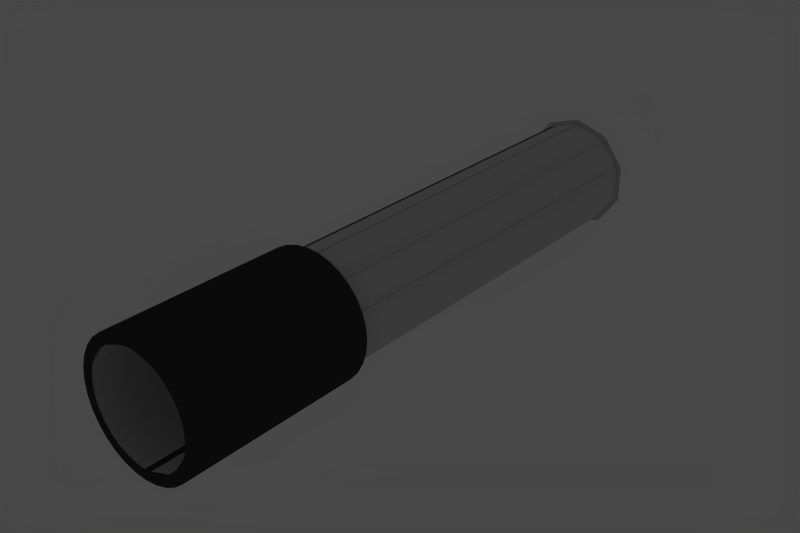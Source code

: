 # Source: Collimator.blend  (saved by Blender 2.78.0; exported with 4.5.12 LTS)
import bpy
from mathutils import Matrix  # noqa: F401  (used for matrix-valued properties, if any)

bpy.ops.wm.read_factory_settings(use_empty=True)
scene = bpy.context.scene
scene.name = 'Scene'

# ---- collections
col_collection_2 = bpy.data.collections.new('Collection 2'); scene.collection.children.link(col_collection_2)

# ---- materials (node trees are filled in below, after node groups)
mat_spotlightlens = bpy.data.materials.new('SpotlightLens')
mat_spotlightlens.alpha_threshold = 0.0
mat_spotlightlens.diffuse_color = (1.0, 1.0, 1.0, 1.0)
mat_spotlightlens.roughness = 0.5
mat_mainbody = bpy.data.materials.new('MainBody')
mat_mainbody.alpha_threshold = 0.0
mat_mainbody.diffuse_color = (0.14, 0.14, 0.14, 1.0)
mat_mainbody.roughness = 0.5
mat_mainbody.specular_intensity = 0.7485
mat_mainbody.line_color = (0.0, 0.0, 0.0, 1.0)

# ---- material node trees

# ---- world
world_world = bpy.data.worlds.new('World'); scene.world = world_world
world_world.color = (0.28, 0.28, 0.28)
world_world.use_sun_shadow = False
world_world.sun_shadow_jitter_overblur = 0.0
world_world.cycles.sampling_method = 'NONE'
world_world.cycles.sample_map_resolution = 256

# ---- meshes
me_cylinder = bpy.data.meshes.new('Cylinder')
me_cylinder.from_pydata([(-0.15, 0.05214, 0.0), (0.0, 0.05214, 0.0), (-0.15, 0.05114, -0.01017), (0.0, 0.05114, -0.01017), (-0.15, 0.04817, -0.01995), (0.0, 0.04817, -0.01995), (-0.15, 0.04335, -0.02897), (0.0, 0.04335, -0.02897), (-0.15, 0.03687, -0.03687), (0.0, 0.03687, -0.03687), (-0.15, 0.02897, -0.04335), (0.0, 0.02897, -0.04335), (-0.15, 0.01995, -0.04817), (0.0, 0.01995, -0.04817), (-0.15, 0.01017, -0.05114), (0.0, 0.01017, -0.05114), (-0.15, 1.892e-09, -0.05214), (0.0, 1.892e-09, -0.05214), (-0.15, -0.01017, -0.05114), (0.0, -0.01017, -0.05114), (-0.15, -0.01995, -0.04817), (0.0, -0.01995, -0.04817), (-0.15, -0.02897, -0.04335), (0.0, -0.02897, -0.04335), (-0.15, -0.03687, -0.03687), (0.0, -0.03687, -0.03687), (-0.15, -0.04335, -0.02897), (0.0, -0.04335, -0.02897), (-0.15, -0.04817, -0.01995), (0.0, -0.04817, -0.01995), (-0.15, -0.05114, -0.01017), (0.0, -0.05114, -0.01017), (-0.15, -0.05214, 0.0), (0.0, -0.05214, 5.96e-08), (-0.15, -0.05114, 0.01017), (0.0, -0.05114, 0.01017), (-0.15, -0.04817, 0.01995), (0.0, -0.04817, 0.01995), (-0.15, -0.04335, 0.02897), (0.0, -0.04335, 0.02897), (-0.15, -0.03687, 0.03687), (0.0, -0.03687, 0.03687), (-0.15, -0.02897, 0.04335), (0.0, -0.02897, 0.04335), (-0.15, -0.01995, 0.04817), (0.0, -0.01995, 0.04817), (-0.15, -0.01017, 0.05114), (0.0, -0.01017, 0.05114), (-0.15, 4.83e-08, 0.05214), (0.0, 4.83e-08, 0.05214), (-0.15, 0.01017, 0.05114), (0.0, 0.01017, 0.05114), (-0.15, 0.01995, 0.04817), (0.0, 0.01995, 0.04817), (-0.15, 0.02897, 0.04335), (0.0, 0.02897, 0.04335), (-0.15, 0.03687, 0.03687), (0.0, 0.03687, 0.03687), (-0.15, 0.04335, 0.02897), (0.0, 0.04335, 0.02897), (-0.15, 0.04817, 0.01995), (0.0, 0.04817, 0.01995), (-0.15, 0.05114, 0.01017), (0.0, 0.05114, 0.01017), (-0.15, 0.04373, 0.0), (-0.15, 0.04289, -0.008532), (-0.15, 0.0404, -0.01674), (-0.15, 0.03636, -0.0243), (-0.15, 0.03092, -0.03092), (-0.15, 0.0243, -0.03636), (-0.15, 0.01674, -0.0404), (-0.15, 0.008532, -0.04289), (-0.15, 1.257e-09, -0.04373), (-0.15, -0.008532, -0.04289), (-0.15, -0.01674, -0.0404), (-0.15, -0.0243, -0.03636), (-0.15, -0.03092, -0.03092), (-0.15, -0.03636, -0.0243), (-0.15, -0.0404, -0.01674), (-0.15, -0.04289, -0.008532), (-0.15, -0.04373, 0.0), (-0.15, -0.04289, 0.008532), (-0.15, -0.0404, 0.01674), (-0.15, -0.03636, 0.0243), (-0.15, -0.03092, 0.03092), (-0.15, -0.0243, 0.03636), (-0.15, -0.01674, 0.0404), (-0.15, -0.008532, 0.04289), (-0.15, 4.018e-08, 0.04373), (-0.15, 0.008532, 0.04289), (-0.15, 0.01674, 0.0404), (-0.15, 0.0243, 0.03636), (-0.15, 0.03092, 0.03092), (-0.15, 0.03636, 0.0243), (-0.15, 0.0404, 0.01674), (-0.15, 0.04289, 0.008532), (-0.005426, 0.04373, 9.5e-10), (-0.005426, 0.04289, -0.008532), (-0.005426, 0.0404, -0.01674), (-0.005426, 0.03636, -0.0243), (-0.005426, 0.03092, -0.03092), (-0.005426, 0.0243, -0.03636), (-0.005426, 0.01674, -0.0404), (-0.005426, 0.008532, -0.04289), (-0.005426, 1.257e-09, -0.04373), (-0.005426, -0.008532, -0.04289), (-0.005426, -0.01674, -0.0404), (-0.005426, -0.0243, -0.03636), (-0.005426, -0.03092, -0.03092), (-0.005426, -0.03636, -0.0243), (-0.005426, -0.0404, -0.01674), (-0.005426, -0.04289, -0.008532), (-0.005426, -0.04373, 9.5e-10), (-0.005426, -0.04289, 0.008532), (-0.005426, -0.0404, 0.01674), (-0.005426, -0.03636, 0.0243), (-0.005426, -0.03092, 0.03092), (-0.005426, -0.0243, 0.03636), (-0.005426, -0.01674, 0.0404), (-0.005426, -0.008532, 0.04289), (-0.005426, 4.018e-08, 0.04373), (-0.005426, 0.008532, 0.04289), (-0.005426, 0.01674, 0.0404), (-0.005426, 0.0243, 0.03636), (-0.005426, 0.03092, 0.03092), (-0.005426, 0.03636, 0.0243), (-0.005426, 0.0404, 0.01674), (-0.005426, 0.04289, 0.008532)], [], [(0, 1, 3, 2), (2, 3, 5, 4), (4, 5, 7, 6), (6, 7, 9, 8), (8, 9, 11, 10), (10, 11, 13, 12), (12, 13, 15, 14), (14, 15, 17, 16), (16, 17, 19, 18), (18, 19, 21, 20), (20, 21, 23, 22), (22, 23, 25, 24), (24, 25, 27, 26), (26, 27, 29, 28), (28, 29, 31, 30), (30, 31, 33, 32), (32, 33, 35, 34), (34, 35, 37, 36), (36, 37, 39, 38), (38, 39, 41, 40), (40, 41, 43, 42), (42, 43, 45, 44), (44, 45, 47, 46), (46, 47, 49, 48), (48, 49, 51, 50), (50, 51, 53, 52), (52, 53, 55, 54), (54, 55, 57, 56), (56, 57, 59, 58), (58, 59, 61, 60), (60, 61, 63, 62), (62, 63, 1, 0), (56, 58, 93, 92), (80, 81, 113, 112), (12, 14, 71, 70), (30, 32, 80, 79), (48, 50, 89, 88), (4, 6, 67, 66), (22, 24, 76, 75), (40, 42, 85, 84), (58, 60, 94, 93), (14, 16, 72, 71), (32, 34, 81, 80), (50, 52, 90, 89), (6, 8, 68, 67), (24, 26, 77, 76), (42, 44, 86, 85), (60, 62, 95, 94), (16, 18, 73, 72), (34, 36, 82, 81), (52, 54, 91, 90), (8, 10, 69, 68), (26, 28, 78, 77), (44, 46, 87, 86), (0, 2, 65, 64), (62, 0, 64, 95), (18, 20, 74, 73), (36, 38, 83, 82), (54, 56, 92, 91), (10, 12, 70, 69), (28, 30, 79, 78), (46, 48, 88, 87), (2, 4, 66, 65), (20, 22, 75, 74), (38, 40, 84, 83), (67, 68, 100, 99), (94, 95, 127, 126), (81, 82, 114, 113), (68, 69, 101, 100), (95, 64, 96, 127), (82, 83, 115, 114), (69, 70, 102, 101), (83, 84, 116, 115), (70, 71, 103, 102), (84, 85, 117, 116), (71, 72, 104, 103), (85, 86, 118, 117), (72, 73, 105, 104), (86, 87, 119, 118), (73, 74, 106, 105), (87, 88, 120, 119), (74, 75, 107, 106), (88, 89, 121, 120), (75, 76, 108, 107), (89, 90, 122, 121), (76, 77, 109, 108), (90, 91, 123, 122), (77, 78, 110, 109), (64, 65, 97, 96), (91, 92, 124, 123), (78, 79, 111, 110), (65, 66, 98, 97), (92, 93, 125, 124), (79, 80, 112, 111), (66, 67, 99, 98), (93, 94, 126, 125), (96, 97, 98, 99, 100, 101, 102, 103, 104, 105, 106, 107, 108, 109, 110, 111, 112, 113, 114, 115, 116, 117, 118, 119, 120, 121, 122, 123, 124, 125, 126, 127), (3, 1, 63, 61, 59, 57, 55, 53, 51, 49, 47, 45, 43, 41, 39, 37, 35, 33, 31, 29, 27, 25, 23, 21, 19, 17, 15, 13, 11, 9, 7, 5)])
me_cylinder.polygons.foreach_set('use_smooth', [True] * 98)
me_cylinder.polygons.foreach_set('material_index', [1, 1, 1, 1, 1, 1, 1, 1, 1, 1, 1, 1, 1, 1, 1, 1, 1, 1, 1, 1, 1, 1, 1, 1, 1, 1, 1, 1, 1, 1, 1, 1, 1, 1, 1, 1, 1, 1, 1, 1, 1, 1, 1, 1, 1, 1, 1, 1, 1, 1, 1, 1, 1, 1, 1, 1, 1, 1, 1, 1, 1, 1, 1, 1, 1, 1, 1, 1, 1, 1, 1, 1, 1, 1, 1, 1, 1, 1, 1, 1, 1, 1, 1, 1, 1, 1, 1, 1, 1, 1, 1, 1, 1, 1, 1, 1, 1, 1])
_uv = me_cylinder.uv_layers.new(name='UVMap')
_uv.uv.foreach_set('vector', [0.3733, 0.4706, 0.3733, 1.8e-08, 0.403, 1.287e-08, 0.403, 0.4706, 0.403, 0.4706, 0.403, 1.287e-08, 0.431, 8.041e-09, 0.431, 0.4706, 0.431, 0.4706, 0.431, 8.041e-09, 0.4562, 3.696e-09, 0.4562, 0.4706, 0.4562, 0.4706, 0.4562, 3.696e-09, 0.4776, 0.0, 0.4776, 0.4706, 0.7422, 0.4706, 0.7422, 0.9412, 0.717, 0.9412, 0.717, 0.4706, 0.717, 0.4706, 0.717, 0.9412, 0.689, 0.9412, 0.689, 0.4706, 0.689, 0.4706, 0.689, 0.9412, 0.6593, 0.9412, 0.6593, 0.4706, 0.6593, 0.4706, 0.6593, 0.9412, 0.629, 0.9412, 0.629, 0.4706, 0.629, 0.4706, 0.629, 0.9412, 0.5993, 0.9412, 0.5993, 0.4706, 0.5993, 0.4706, 0.5993, 0.9412, 0.5714, 0.9412, 0.5714, 0.4706, 0.5714, 0.4706, 0.5714, 0.9412, 0.5462, 0.9412, 0.5462, 0.4706, 0.04282, 0.9412, 0.04282, 0.4706, 0.06799, 0.4706, 0.06799, 0.9412, 0.06799, 0.9412, 0.06799, 0.4706, 0.09597, 0.4706, 0.09597, 0.9412, 0.09597, 0.9412, 0.09597, 0.4706, 0.1257, 0.4706, 0.1257, 0.9412, 0.1257, 0.9412, 0.1257, 0.4706, 0.1559, 0.4706, 0.1559, 0.9412, 0.1559, 0.9412, 0.1559, 0.4706, 0.1856, 0.4706, 0.1856, 0.9412, 0.1856, 0.9412, 0.1856, 0.4706, 0.2136, 0.4706, 0.2136, 0.9412, 0.2136, 0.9412, 0.2136, 0.4706, 0.2388, 0.4706, 0.2388, 0.9412, 0.2388, 4.677e-08, 0.2388, 0.4706, 0.2174, 0.4706, 0.2174, 0.0, 0.2174, 0.0, 0.2174, 0.4706, 0.1922, 0.4706, 0.1922, 0.0, 0.1922, 0.0, 0.1922, 0.4706, 0.1642, 0.4706, 0.1642, 0.0, 0.1642, 0.0, 0.1642, 0.4706, 0.1345, 0.4706, 0.1345, 0.0, 0.1345, 0.0, 0.1345, 0.4706, 0.1043, 0.4706, 0.1043, 0.0, 0.1043, 0.0, 0.1043, 0.4706, 0.07456, 0.4706, 0.07456, 0.0, 0.07456, 0.0, 0.07456, 0.4706, 0.04658, 0.4706, 0.04658, 0.0, 0.04658, 0.0, 0.04658, 0.4706, 0.02141, 0.4706, 0.02141, 0.0, 0.02141, 0.0, 0.02141, 0.4706, 0.0, 0.4706, 2.207e-08, 0.0, 0.2388, 0.4706, 0.2388, 4.122e-08, 0.2602, 3.752e-08, 0.2602, 0.4706, 0.2602, 0.4706, 0.2602, 3.752e-08, 0.2854, 3.318e-08, 0.2854, 0.4706, 0.2854, 0.4706, 0.2854, 3.318e-08, 0.3133, 2.835e-08, 0.3133, 0.4706, 0.3133, 0.4706, 0.3133, 2.835e-08, 0.343, 2.322e-08, 0.343, 0.4706, 0.343, 0.4706, 0.343, 2.322e-08, 0.3733, 1.8e-08, 0.3733, 0.4706, 0.2388, 0.6495, 0.2388, 0.6174, 0.2636, 0.62, 0.2636, 0.6469, 0.9344, 0.8633, 0.9344, 0.8897, 0.7422, 0.8897, 0.7422, 0.8633, 0.4373, 0.4769, 0.4653, 0.4891, 0.4536, 0.5124, 0.4301, 0.5021, 0.5287, 0.7106, 0.5119, 0.7373, 0.4926, 0.7205, 0.5067, 0.6982, 0.2945, 0.7599, 0.2731, 0.7373, 0.2924, 0.7205, 0.3103, 0.7396, 0.3197, 0.4891, 0.3477, 0.4769, 0.3549, 0.5021, 0.3314, 0.5124, 0.5403, 0.586, 0.5462, 0.6174, 0.5214, 0.62, 0.5165, 0.5936, 0.4076, 0.7963, 0.3774, 0.7963, 0.3798, 0.77, 0.4052, 0.77, 0.2388, 0.6174, 0.2447, 0.586, 0.2685, 0.5936, 0.2636, 0.62, 0.4653, 0.4891, 0.4905, 0.507, 0.4747, 0.5274, 0.4536, 0.5124, 0.5119, 0.7373, 0.4905, 0.7599, 0.4747, 0.7396, 0.4926, 0.7205, 0.2731, 0.7373, 0.2563, 0.7106, 0.2782, 0.6982, 0.2924, 0.7205, 0.3477, 0.4769, 0.3774, 0.4706, 0.3798, 0.4969, 0.3549, 0.5021, 0.5462, 0.6174, 0.5462, 0.6495, 0.5214, 0.6469, 0.5214, 0.62, 0.3774, 0.7963, 0.3477, 0.79, 0.3549, 0.7648, 0.3798, 0.77, 0.2447, 0.586, 0.2563, 0.5563, 0.2782, 0.5688, 0.2685, 0.5936, 0.4905, 0.507, 0.5119, 0.5296, 0.4926, 0.5464, 0.4747, 0.5274, 0.4905, 0.7599, 0.4653, 0.7778, 0.4536, 0.7545, 0.4747, 0.7396, 0.2563, 0.7106, 0.2447, 0.681, 0.2685, 0.6733, 0.2782, 0.6982, 0.3774, 0.4706, 0.4076, 0.4706, 0.4052, 0.4969, 0.3798, 0.4969, 0.5462, 0.6495, 0.5403, 0.681, 0.5165, 0.6733, 0.5214, 0.6469, 0.3477, 0.79, 0.3197, 0.7778, 0.3314, 0.7545, 0.3549, 0.7648, 0.2731, 0.5296, 0.2945, 0.507, 0.3103, 0.5274, 0.2924, 0.5464, 0.2563, 0.5563, 0.2731, 0.5296, 0.2924, 0.5464, 0.2782, 0.5688, 0.5119, 0.5296, 0.5287, 0.5563, 0.5067, 0.5688, 0.4926, 0.5464, 0.4653, 0.7778, 0.4373, 0.79, 0.4301, 0.7648, 0.4536, 0.7545, 0.2447, 0.681, 0.2388, 0.6495, 0.2636, 0.6469, 0.2685, 0.6733, 0.4076, 0.4706, 0.4373, 0.4769, 0.4301, 0.5021, 0.4052, 0.4969, 0.5403, 0.681, 0.5287, 0.7106, 0.5067, 0.6982, 0.5165, 0.6733, 0.3197, 0.7778, 0.2945, 0.7599, 0.3103, 0.7396, 0.3314, 0.7545, 0.2945, 0.507, 0.3197, 0.4891, 0.3314, 0.5124, 0.3103, 0.5274, 0.5287, 0.5563, 0.5403, 0.586, 0.5165, 0.5936, 0.5067, 0.5688, 0.4373, 0.79, 0.4076, 0.7963, 0.4052, 0.77, 0.4301, 0.7648, 0.9673, 0.2037, 0.9462, 0.2037, 0.9462, 0.0, 0.9673, 0.0, 0.3516, 1.0, 0.3262, 1.0, 0.3262, 0.7963, 0.3516, 0.7963, 0.9344, 0.8897, 0.9344, 0.9146, 0.7422, 0.9146, 0.7422, 0.8897, 0.9462, 0.2037, 0.9227, 0.2037, 0.9227, 0.0, 0.9462, 0.0, 0.3262, 1.0, 0.3013, 1.0, 0.3013, 0.7963, 0.3262, 0.7963, 0.9344, 0.9146, 0.9344, 0.937, 0.7422, 0.937, 0.7422, 0.9146, 0.9227, 0.2037, 0.8978, 0.2037, 0.8978, 0.0, 0.9227, 0.0, 0.9344, 0.937, 0.9344, 0.956, 0.7422, 0.956, 0.7422, 0.937, 0.8978, 0.2037, 0.8724, 0.2037, 0.8724, 0.0, 0.8978, 0.0, 0.9493, 0.4074, 0.9282, 0.4074, 0.9282, 0.2037, 0.9493, 0.2037, 0.8724, 0.2037, 0.8475, 0.2037, 0.8475, 0.0, 0.8724, 0.0, 0.9282, 0.4074, 0.9048, 0.4074, 0.9048, 0.2037, 0.9282, 0.2037, 0.8475, 0.2037, 0.8241, 0.2037, 0.8241, 0.0, 0.8475, 0.0, 0.9048, 0.4074, 0.8799, 0.4074, 0.8799, 0.2037, 0.9048, 0.2037, 0.8241, 0.2037, 0.8029, 0.2037, 0.8029, 0.0, 0.8241, 0.0, 0.8799, 0.4074, 0.8545, 0.4074, 0.8545, 0.2037, 0.8799, 0.2037, 0.8029, 0.2037, 0.785, 0.2037, 0.785, 0.0, 0.8029, 0.0, 0.8545, 0.4074, 0.8296, 0.4074, 0.8296, 0.2037, 0.8545, 0.2037, 0.9344, 0.7438, 0.9344, 0.7628, 0.7422, 0.7628, 0.7422, 0.7438, 0.8296, 0.4074, 0.8061, 0.4074, 0.8061, 0.2037, 0.8296, 0.2037, 0.9344, 0.7628, 0.9344, 0.7852, 0.7422, 0.7852, 0.7422, 0.7628, 0.8061, 0.4074, 0.785, 0.4074, 0.785, 0.2037, 0.8061, 0.2037, 0.9344, 0.7852, 0.9344, 0.81, 0.7422, 0.81, 0.7422, 0.7852, 0.3013, 1.0, 0.2779, 1.0, 0.2779, 0.7963, 0.3013, 0.7963, 0.4211, 1.0, 0.4, 1.0, 0.4, 0.7963, 0.4211, 0.7963, 0.9344, 0.81, 0.9344, 0.8364, 0.7422, 0.8364, 0.7422, 0.81, 0.2779, 1.0, 0.2567, 1.0, 0.2567, 0.7963, 0.2779, 0.7963, 0.4, 1.0, 0.3765, 1.0, 0.3765, 0.7963, 0.4, 0.7963, 0.9344, 0.8364, 0.9344, 0.8633, 0.7422, 0.8633, 0.7422, 0.8364, 0.2567, 1.0, 0.2388, 1.0, 0.2388, 0.7963, 0.2567, 0.7963, 0.3765, 1.0, 0.3516, 1.0, 0.3516, 0.7963, 0.3765, 0.7963, 0.3013, 0.7963, 0.2779, 0.7963, 0.2567, 0.7963, 0.9673, 0.0, 0.9462, 0.0, 0.9227, 0.0, 0.8978, 0.0, 0.8724, 0.0, 0.8475, 0.0, 0.8241, 0.0, 0.8029, 0.0, 0.7422, 0.7438, 0.7422, 0.7628, 0.7422, 0.7852, 0.7422, 0.81, 0.7422, 0.8364, 0.7422, 0.8633, 0.7422, 0.8897, 0.7422, 0.9146, 0.7422, 0.937, 0.9493, 0.2037, 0.9282, 0.2037, 0.9048, 0.2037, 0.8799, 0.2037, 0.8545, 0.2037, 0.8296, 0.2037, 0.8061, 0.2037, 0.4211, 0.7963, 0.4, 0.7963, 0.3765, 0.7963, 0.3516, 0.7963, 0.3262, 0.7963, 0.403, 1.287e-08, 0.3733, 1.8e-08, 0.343, 2.322e-08, 0.3133, 2.835e-08, 0.2854, 3.318e-08, 0.2602, 3.752e-08, 0.0, 0.4706, 0.02141, 0.4706, 0.04658, 0.4706, 0.07456, 0.4706, 0.1043, 0.4706, 0.1345, 0.4706, 0.1642, 0.4706, 0.1922, 0.4706, 0.2174, 0.4706, 0.2388, 0.4706, 0.2136, 0.4706, 0.1856, 0.4706, 0.1559, 0.4706, 0.1257, 0.4706, 0.09597, 0.4706, 0.06799, 0.4706, 0.5462, 0.9412, 0.5714, 0.9412, 0.5993, 0.9412, 0.629, 0.9412, 0.6593, 0.9412, 0.689, 0.9412, 0.717, 0.9412, 0.4776, 0.0, 0.4562, 3.696e-09, 0.431, 8.041e-09])
me_cylinder.materials.append(mat_spotlightlens)
me_cylinder.materials.append(mat_mainbody)
me_cylinder.use_remesh_preserve_volume = False
me_cylinder.use_remesh_preserve_attributes = False
me_cylinder.use_mirror_vertex_groups = False
me_cylinder.update()
me_circle_022 = bpy.data.meshes.new('Circle.022')
me_circle_022.from_pydata([(-2.49e-09, 0.2467, 0.0152), (2.49e-09, 0.2467, -0.0152), (-6.274e-10, -0.2467, 0.0152), (2.49e-09, -0.2467, -0.0152)], [], [(0, 2, 3, 1)])
me_circle_022.use_remesh_preserve_volume = False
me_circle_022.use_remesh_preserve_attributes = False
me_circle_022.use_mirror_vertex_groups = False
me_circle_022.update()
me_circle_021 = bpy.data.meshes.new('Circle.021')
me_circle_021.from_pydata([(0.0, 0.2467, -0.0152), (0.0, 0.2467, 0.0152), (0.0, -0.2467, -0.0152), (0.0, -0.2467, 0.0152)], [], [(0, 1, 3, 2)])
me_circle_021.use_remesh_preserve_volume = False
me_circle_021.use_remesh_preserve_attributes = False
me_circle_021.use_mirror_vertex_groups = False
me_circle_021.update()
me_circle_020 = bpy.data.meshes.new('Circle.020')
me_circle_020.from_pydata([(0.000657, 0.2467, -0.01472), (-0.000657, 0.2467, 0.01472), (0.000657, -0.2467, -0.01472), (-0.000657, -0.2467, 0.01472)], [], [(0, 1, 3, 2)])
me_circle_020.use_remesh_preserve_volume = False
me_circle_020.use_remesh_preserve_attributes = False
me_circle_020.use_mirror_vertex_groups = False
me_circle_020.update()
me_circle_019 = bpy.data.meshes.new('Circle.019')
me_circle_019.from_pydata([(0.000406, 0.2467, -0.01395), (-0.000406, 0.2467, 0.01395), (0.000406, -0.2467, -0.01395), (-0.000406, -0.2467, 0.01395)], [], [(0, 1, 3, 2)])
me_circle_019.use_remesh_preserve_volume = False
me_circle_019.use_remesh_preserve_attributes = False
me_circle_019.use_mirror_vertex_groups = False
me_circle_019.update()
me_circle_018 = bpy.data.meshes.new('Circle.018')
me_circle_018.from_pydata([(-9.313e-10, 0.2467, 0.0152), (9.313e-10, 0.2467, -0.0152), (-3.725e-09, -0.2467, 0.0152), (9.313e-10, -0.2467, -0.0152)], [], [(0, 2, 3, 1)])
me_circle_018.use_remesh_preserve_volume = False
me_circle_018.use_remesh_preserve_attributes = False
me_circle_018.use_mirror_vertex_groups = False
me_circle_018.update()
me_circle_017 = bpy.data.meshes.new('Circle.017')
me_circle_017.from_pydata([(0.0, 0.2467, 0.0152), (9.313e-10, 0.2467, -0.0152), (-1.863e-09, -0.2467, 0.0152), (-1.863e-09, -0.2467, -0.0152)], [], [(0, 1, 3, 2)])
me_circle_017.use_remesh_preserve_volume = False
me_circle_017.use_remesh_preserve_attributes = False
me_circle_017.use_mirror_vertex_groups = False
me_circle_017.update()
me_circle_016 = bpy.data.meshes.new('Circle.016')
me_circle_016.from_pydata([(-4.502e-10, 0.2467, 0.0152), (4.175e-09, 0.2467, -0.0152), (-4.502e-10, -0.2467, 0.0152), (4.175e-09, -0.2467, -0.0152)], [], [(0, 2, 3, 1)])
me_circle_016.use_remesh_preserve_volume = False
me_circle_016.use_remesh_preserve_attributes = False
me_circle_016.use_mirror_vertex_groups = False
me_circle_016.update()
me_circle_015 = bpy.data.meshes.new('Circle.015')
me_circle_015.from_pydata([(-1.11e-16, 0.2467, 0.0152), (-1.863e-09, 0.2467, -0.0152), (-1.11e-16, -0.2467, 0.0152), (-1.11e-16, -0.2467, -0.0152)], [], [(0, 2, 3, 1)])
me_circle_015.use_remesh_preserve_volume = False
me_circle_015.use_remesh_preserve_attributes = False
me_circle_015.use_mirror_vertex_groups = False
me_circle_015.update()
me_circle_014 = bpy.data.meshes.new('Circle.014')
me_circle_014.from_pydata([(-0.000406, 0.2467, 0.01395), (0.000406, 0.2467, -0.01395), (0.000406, -0.2467, -0.01395), (-0.000406, -0.2467, 0.01395)], [], [(0, 1, 2, 3)])
me_circle_014.use_remesh_preserve_volume = False
me_circle_014.use_remesh_preserve_attributes = False
me_circle_014.use_mirror_vertex_groups = False
me_circle_014.update()
me_circle_013 = bpy.data.meshes.new('Circle.013')
me_circle_013.from_pydata([(-9.852e-10, 0.2467, -0.0152), (9.852e-10, 0.2467, 0.0152), (-9.852e-10, -0.2467, -0.0152), (9.852e-10, -0.2467, 0.0152)], [], [(1, 3, 2, 0)])
me_circle_013.use_remesh_preserve_volume = False
me_circle_013.use_remesh_preserve_attributes = False
me_circle_013.use_mirror_vertex_groups = False
me_circle_013.update()
me_circle_001 = bpy.data.meshes.new('Circle.001')
me_circle_001.from_pydata([(1.863e-10, 0.2454, 0.04918), (-0.02891, 0.2454, 0.03979), (-0.04677, 0.2454, 0.0152), (-0.04677, 0.2454, -0.0152), (-0.02891, 0.2454, -0.03979), (4.486e-09, 0.2454, -0.04918), (0.02891, 0.2454, -0.03979), (0.04677, 0.2454, -0.0152), (0.04677, 0.2454, 0.0152), (0.02891, 0.2454, 0.03979)], [], [(1, 0, 9, 8, 7, 6, 5, 4, 3, 2)])
me_circle_001.use_remesh_preserve_volume = False
me_circle_001.use_remesh_preserve_attributes = False
me_circle_001.use_mirror_vertex_groups = False
me_circle_001.update()
me_cylinder_003 = bpy.data.meshes.new('Cylinder.003')
me_cylinder_003.from_pydata([(-0.15, 0.04373, 0.0), (-0.15, 0.04289, -0.008532), (-0.15, 0.0404, -0.01674), (-0.15, 0.03636, -0.0243), (-0.15, 0.03092, -0.03092), (-0.15, 0.0243, -0.03636), (-0.15, 0.01674, -0.0404), (-0.15, 0.008532, -0.04289), (-0.15, 1.257e-09, -0.04373), (-0.15, -0.008532, -0.04289), (-0.15, -0.01674, -0.0404), (-0.15, -0.0243, -0.03636), (-0.15, -0.03092, -0.03092), (-0.15, -0.03636, -0.0243), (-0.15, -0.0404, -0.01674), (-0.15, -0.04289, -0.008532), (-0.15, -0.04373, 0.0), (-0.15, -0.04289, 0.008532), (-0.15, -0.0404, 0.01674), (-0.15, -0.03636, 0.0243), (-0.15, -0.03092, 0.03092), (-0.15, -0.0243, 0.03636), (-0.15, -0.01674, 0.0404), (-0.15, -0.008532, 0.04289), (-0.15, 4.018e-08, 0.04373), (-0.15, 0.008532, 0.04289), (-0.15, 0.01674, 0.0404), (-0.15, 0.0243, 0.03636), (-0.15, 0.03092, 0.03092), (-0.15, 0.03636, 0.0243), (-0.15, 0.0404, 0.01674), (-0.15, 0.04289, 0.008532), (0.3435, 0.04373, 5.113e-09), (0.3435, 0.04289, -0.008532), (0.3435, 0.0404, -0.01674), (0.3435, 0.03636, -0.0243), (0.3435, 0.03092, -0.03092), (0.3435, 0.0243, -0.03636), (0.3435, 0.01674, -0.0404), (0.3435, 0.008532, -0.04289), (0.3435, 1.257e-09, -0.04373), (0.3435, -0.008532, -0.04289), (0.3435, -0.01674, -0.0404), (0.3435, -0.0243, -0.03636), (0.3435, -0.03092, -0.03092), (0.3435, -0.03636, -0.0243), (0.3435, -0.0404, -0.01674), (0.3435, -0.04289, -0.008532), (0.3435, -0.04373, 5.113e-09), (0.3435, -0.04289, 0.008532), (0.3435, -0.0404, 0.01674), (0.3435, -0.03636, 0.0243), (0.3435, -0.03092, 0.03092), (0.3435, -0.0243, 0.03636), (0.3435, -0.01674, 0.0404), (0.3435, -0.008532, 0.04289), (0.3435, 4.018e-08, 0.04373), (0.3435, 0.008532, 0.04289), (0.3435, 0.01674, 0.0404), (0.3435, 0.0243, 0.03636), (0.3435, 0.03092, 0.03092), (0.3435, 0.03636, 0.0243), (0.3435, 0.0404, 0.01674), (0.3435, 0.04289, 0.008532)], [], [(16, 48, 49, 17), (3, 35, 36, 4), (30, 62, 63, 31), (17, 49, 50, 18), (4, 36, 37, 5), (31, 63, 32, 0), (18, 50, 51, 19), (5, 37, 38, 6), (19, 51, 52, 20), (6, 38, 39, 7), (20, 52, 53, 21), (7, 39, 40, 8), (21, 53, 54, 22), (8, 40, 41, 9), (22, 54, 55, 23), (9, 41, 42, 10), (23, 55, 56, 24), (10, 42, 43, 11), (24, 56, 57, 25), (11, 43, 44, 12), (25, 57, 58, 26), (12, 44, 45, 13), (26, 58, 59, 27), (13, 45, 46, 14), (0, 32, 33, 1), (27, 59, 60, 28), (14, 46, 47, 15), (1, 33, 34, 2), (28, 60, 61, 29), (15, 47, 48, 16), (2, 34, 35, 3), (29, 61, 62, 30), (32, 63, 62, 61, 60, 59, 58, 57, 56, 55, 54, 53, 52, 51, 50, 49, 48, 47, 46, 45, 44, 43, 42, 41, 40, 39, 38, 37, 36, 35, 34, 33)])
me_cylinder_003.polygons.foreach_set('use_smooth', [True] * 33)
_uv = me_cylinder_003.uv_layers.new(name='UVMap')
_uv.uv.foreach_set('vector', [0.9344, 0.8633, 0.7422, 0.8633, 0.7422, 0.8897, 0.9344, 0.8897, 0.9673, 0.2037, 0.9673, 0.0, 0.9462, 0.0, 0.9462, 0.2037, 0.3516, 1.0, 0.3516, 0.7963, 0.3262, 0.7963, 0.3262, 1.0, 0.9344, 0.8897, 0.7422, 0.8897, 0.7422, 0.9146, 0.9344, 0.9146, 0.9462, 0.2037, 0.9462, 0.0, 0.9227, 0.0, 0.9227, 0.2037, 0.3262, 1.0, 0.3262, 0.7963, 0.3013, 0.7963, 0.3013, 1.0, 0.9344, 0.9146, 0.7422, 0.9146, 0.7422, 0.937, 0.9344, 0.937, 0.9227, 0.2037, 0.9227, 0.0, 0.8978, 0.0, 0.8978, 0.2037, 0.9344, 0.937, 0.7422, 0.937, 0.7422, 0.956, 0.9344, 0.956, 0.8978, 0.2037, 0.8978, 0.0, 0.8724, 0.0, 0.8724, 0.2037, 0.9493, 0.4074, 0.9493, 0.2037, 0.9282, 0.2037, 0.9282, 0.4074, 0.8724, 0.2037, 0.8724, 0.0, 0.8475, 0.0, 0.8475, 0.2037, 0.9282, 0.4074, 0.9282, 0.2037, 0.9048, 0.2037, 0.9048, 0.4074, 0.8475, 0.2037, 0.8475, 0.0, 0.8241, 0.0, 0.8241, 0.2037, 0.9048, 0.4074, 0.9048, 0.2037, 0.8799, 0.2037, 0.8799, 0.4074, 0.8241, 0.2037, 0.8241, 0.0, 0.8029, 0.0, 0.8029, 0.2037, 0.8799, 0.4074, 0.8799, 0.2037, 0.8545, 0.2037, 0.8545, 0.4074, 0.8029, 0.2037, 0.8029, 0.0, 0.785, 0.0, 0.785, 0.2037, 0.8545, 0.4074, 0.8545, 0.2037, 0.8296, 0.2037, 0.8296, 0.4074, 0.9344, 0.7438, 0.7422, 0.7438, 0.7422, 0.7628, 0.9344, 0.7628, 0.8296, 0.4074, 0.8296, 0.2037, 0.8061, 0.2037, 0.8061, 0.4074, 0.9344, 0.7628, 0.7422, 0.7628, 0.7422, 0.7852, 0.9344, 0.7852, 0.8061, 0.4074, 0.8061, 0.2037, 0.785, 0.2037, 0.785, 0.4074, 0.9344, 0.7852, 0.7422, 0.7852, 0.7422, 0.81, 0.9344, 0.81, 0.3013, 1.0, 0.3013, 0.7963, 0.2779, 0.7963, 0.2779, 1.0, 0.4211, 1.0, 0.4211, 0.7963, 0.4, 0.7963, 0.4, 1.0, 0.9344, 0.81, 0.7422, 0.81, 0.7422, 0.8364, 0.9344, 0.8364, 0.2779, 1.0, 0.2779, 0.7963, 0.2567, 0.7963, 0.2567, 1.0, 0.4, 1.0, 0.4, 0.7963, 0.3765, 0.7963, 0.3765, 1.0, 0.9344, 0.8364, 0.7422, 0.8364, 0.7422, 0.8633, 0.9344, 0.8633, 0.2567, 1.0, 0.2567, 0.7963, 0.2388, 0.7963, 0.2388, 1.0, 0.3765, 1.0, 0.3765, 0.7963, 0.3516, 0.7963, 0.3516, 1.0, 0.3013, 0.7963, 0.3262, 0.7963, 0.3516, 0.7963, 0.3765, 0.7963, 0.4, 0.7963, 0.4211, 0.7963, 0.8061, 0.2037, 0.8296, 0.2037, 0.8545, 0.2037, 0.8799, 0.2037, 0.9048, 0.2037, 0.9282, 0.2037, 0.9493, 0.2037, 0.7422, 0.937, 0.7422, 0.9146, 0.7422, 0.8897, 0.7422, 0.8633, 0.7422, 0.8364, 0.7422, 0.81, 0.7422, 0.7852, 0.7422, 0.7628, 0.7422, 0.7438, 0.8029, 0.0, 0.8241, 0.0, 0.8475, 0.0, 0.8724, 0.0, 0.8978, 0.0, 0.9227, 0.0, 0.9462, 0.0, 0.9673, 0.0, 0.2567, 0.7963, 0.2779, 0.7963])
me_cylinder_003.use_remesh_preserve_volume = False
me_cylinder_003.use_remesh_preserve_attributes = False
me_cylinder_003.use_mirror_vertex_groups = False
me_cylinder_003.update()
me_cylinder_002 = bpy.data.meshes.new('Cylinder.002')
me_cylinder_002.from_pydata([(-0.08505, 0.04373, -1.174e-08), (-0.08505, 0.04289, -0.008532), (-0.08505, 0.0404, -0.01674), (-0.08505, 0.03636, -0.0243), (-0.08505, 0.03092, -0.03092), (-0.08505, 0.0243, -0.03636), (-0.08505, 0.01674, -0.0404), (-0.08505, 0.008532, -0.04289), (-0.08505, 1.257e-09, -0.04373), (-0.08505, -0.008532, -0.04289), (-0.08505, -0.01674, -0.0404), (-0.08505, -0.0243, -0.03636), (-0.08505, -0.03092, -0.03092), (-0.08505, -0.03636, -0.0243), (-0.08505, -0.0404, -0.01674), (-0.08505, -0.04289, -0.008532), (-0.08505, -0.04373, 2.508e-09), (-0.08505, -0.04289, 0.008532), (-0.08505, -0.0404, 0.01674), (-0.08505, -0.03636, 0.0243), (-0.08505, -0.03092, 0.03092), (-0.08505, -0.0243, 0.03636), (-0.08505, -0.01674, 0.0404), (-0.08505, -0.008532, 0.04289), (-0.08505, 4.018e-08, 0.04373), (-0.08505, 0.008532, 0.04289), (-0.08505, 0.01674, 0.0404), (-0.08505, 0.0243, 0.03636), (-0.08505, 0.03092, 0.03092), (-0.08505, 0.03636, 0.0243), (-0.08505, 0.0404, 0.01674), (-0.08505, 0.04289, 0.008532)], [], [(0, 1, 2, 3, 4, 5, 6, 7, 8, 9, 10, 11, 12, 13, 14, 15, 16, 17, 18, 19, 20, 21, 22, 23, 24, 25, 26, 27, 28, 29, 30, 31)])
me_cylinder_002.polygons.foreach_set('use_smooth', [True] * 1)
_uv = me_cylinder_002.uv_layers.new(name='UVMap')
_uv.uv.foreach_set('vector', [0.81, 0.4861, 0.8335, 0.4759, 0.8584, 0.4706, 0.8838, 0.4706, 0.9087, 0.4759, 0.9321, 0.4861, 0.9533, 0.5011, 0.9712, 0.5201, 0.9853, 0.5425, 0.995, 0.5674, 1.0, 0.5937, 1.0, 0.6206, 0.995, 0.647, 0.9853, 0.6719, 0.9712, 0.6943, 0.9533, 0.7133, 0.9321, 0.7282, 0.9087, 0.7385, 0.8838, 0.7438, 0.8584, 0.7438, 0.8335, 0.7385, 0.81, 0.7282, 0.7889, 0.7133, 0.7709, 0.6943, 0.7568, 0.6719, 0.7471, 0.647, 0.7422, 0.6206, 0.7422, 0.5937, 0.7471, 0.5674, 0.7568, 0.5425, 0.7709, 0.5201, 0.7889, 0.5011])
me_cylinder_002.materials.append(mat_spotlightlens)
me_cylinder_002.materials.append(mat_mainbody)
me_cylinder_002.use_remesh_preserve_volume = False
me_cylinder_002.use_remesh_preserve_attributes = False
me_cylinder_002.use_mirror_vertex_groups = False
me_cylinder_002.update()

# ---- objects
ob_spotlight = bpy.data.objects.new('SpotLight', me_cylinder)
ob_spotlightcollimatorcolliders_011 = bpy.data.objects.new('SpotLightCollimatorColliders.011', me_circle_022)
ob_spotlightcollimatorcolliders_010 = bpy.data.objects.new('SpotLightCollimatorColliders.010', me_circle_021)
ob_spotlightcollimatorcolliders_009 = bpy.data.objects.new('SpotLightCollimatorColliders.009', me_circle_020)
ob_spotlightcollimatorcolliders_008 = bpy.data.objects.new('SpotLightCollimatorColliders.008', me_circle_019)
ob_spotlightcollimatorcolliders_007 = bpy.data.objects.new('SpotLightCollimatorColliders.007', me_circle_018)
ob_spotlightcollimatorcolliders_006 = bpy.data.objects.new('SpotLightCollimatorColliders.006', me_circle_017)
ob_spotlightcollimatorcolliders_005 = bpy.data.objects.new('SpotLightCollimatorColliders.005', me_circle_016)
ob_spotlightcollimatorcolliders_004 = bpy.data.objects.new('SpotLightCollimatorColliders.004', me_circle_015)
ob_spotlightcollimatorcolliders_003 = bpy.data.objects.new('SpotLightCollimatorColliders.003', me_circle_014)
ob_spotlightcollimatorcolliders_002 = bpy.data.objects.new('SpotLightCollimatorColliders.002', me_circle_013)
ob_spotlightcollimatorcolliders_back = bpy.data.objects.new('SpotLightCollimatorColliders.back', me_circle_001)
ob_spotlightcollimator = bpy.data.objects.new('SpotLightCollimator', me_cylinder_003)
ob_spotlightlens = bpy.data.objects.new('SpotLightLens', me_cylinder_002)

# ---- transforms, parenting, visibility, modifiers, constraints
ob_spotlight.location = (0.0, 0.0, 0.0)
ob_spotlight.rotation_euler = (3.434e-24, 1.193e-08, 1.571)
ob_spotlight.lineart.crease_threshold = 0.0
_m = ob_spotlight.modifiers.new('EdgeSplit', 'EDGE_SPLIT')
ob_spotlightcollimatorcolliders_011.parent = ob_spotlight
ob_spotlightcollimatorcolliders_011.matrix_parent_inverse = Matrix(((-4.371e-08, 1.0, -1.193e-08, 4.025), (-1.0, -4.371e-08, 0.0, -1.837e-06), (-8.882e-16, 1.49e-08, 1.0, -0.3773), (0.0, 0.0, 0.0, 1.0)))
ob_spotlightcollimatorcolliders_011.location = (0.0344, -3.928, 0.4023)
ob_spotlightcollimatorcolliders_011.rotation_euler = (0.0, -0.6283, 0.0)
ob_spotlightcollimatorcolliders_011.lineart.crease_threshold = 0.0
ob_spotlightcollimatorcolliders_010.parent = ob_spotlight
ob_spotlightcollimatorcolliders_010.matrix_parent_inverse = Matrix(((-4.371e-08, 1.0, -1.193e-08, 4.025), (-1.0, -4.371e-08, 0.0, -1.837e-06), (-8.882e-16, 1.49e-08, 1.0, -0.3773), (0.0, 0.0, 0.0, 1.0)))
ob_spotlightcollimatorcolliders_010.location = (0.04252, -3.928, 0.3773)
ob_spotlightcollimatorcolliders_010.lineart.crease_threshold = 0.0
ob_spotlightcollimatorcolliders_009.parent = ob_spotlight
ob_spotlightcollimatorcolliders_009.matrix_parent_inverse = Matrix(((-4.371e-08, 1.0, -1.193e-08, 4.025), (-1.0, -4.371e-08, 0.0, -1.837e-06), (-8.882e-16, 1.49e-08, 1.0, -0.3773), (0.0, 0.0, 0.0, 1.0)))
ob_spotlightcollimatorcolliders_009.location = (0.0344, -3.928, 0.3523)
ob_spotlightcollimatorcolliders_009.rotation_euler = (0.0, 0.6283, 0.0)
ob_spotlightcollimatorcolliders_009.lineart.crease_threshold = 0.0
ob_spotlightcollimatorcolliders_008.parent = ob_spotlight
ob_spotlightcollimatorcolliders_008.matrix_parent_inverse = Matrix(((-4.371e-08, 1.0, -1.193e-08, 4.025), (-1.0, -4.371e-08, 0.0, -1.837e-06), (-8.882e-16, 1.49e-08, 1.0, -0.3773), (0.0, 0.0, 0.0, 1.0)))
ob_spotlightcollimatorcolliders_008.location = (0.01314, -3.928, 0.3368)
ob_spotlightcollimatorcolliders_008.rotation_euler = (0.0, 1.257, 0.0)
ob_spotlightcollimatorcolliders_008.lineart.crease_threshold = 0.0
ob_spotlightcollimatorcolliders_007.parent = ob_spotlight
ob_spotlightcollimatorcolliders_007.matrix_parent_inverse = Matrix(((-4.371e-08, 1.0, -1.193e-08, 4.025), (-1.0, -4.371e-08, 0.0, -1.837e-06), (-8.882e-16, 1.49e-08, 1.0, -0.3773), (0.0, 0.0, 0.0, 1.0)))
ob_spotlightcollimatorcolliders_007.location = (-0.01314, -3.928, 0.3368)
ob_spotlightcollimatorcolliders_007.rotation_euler = (-0.0, 1.885, -0.0)
ob_spotlightcollimatorcolliders_007.lineart.crease_threshold = 0.0
ob_spotlightcollimatorcolliders_006.parent = ob_spotlight
ob_spotlightcollimatorcolliders_006.matrix_parent_inverse = Matrix(((-4.371e-08, 1.0, -1.193e-08, 4.025), (-1.0, -4.371e-08, 0.0, -1.837e-06), (-8.882e-16, 1.49e-08, 1.0, -0.3773), (0.0, 0.0, 0.0, 1.0)))
ob_spotlightcollimatorcolliders_006.location = (-0.0344, -3.928, 0.3523)
ob_spotlightcollimatorcolliders_006.rotation_euler = (0.0, -0.6283, 0.0)
ob_spotlightcollimatorcolliders_006.lineart.crease_threshold = 0.0
ob_spotlightcollimatorcolliders_005.parent = ob_spotlight
ob_spotlightcollimatorcolliders_005.matrix_parent_inverse = Matrix(((-4.371e-08, 1.0, -1.193e-08, 4.025), (-1.0, -4.371e-08, 0.0, -1.837e-06), (-8.882e-16, 1.49e-08, 1.0, -0.3773), (0.0, 0.0, 0.0, 1.0)))
ob_spotlightcollimatorcolliders_005.location = (-0.04252, -3.928, 0.3773)
ob_spotlightcollimatorcolliders_005.rotation_euler = (-0.0, -3.142, -0.0)
ob_spotlightcollimatorcolliders_005.lineart.crease_threshold = 0.0
ob_spotlightcollimatorcolliders_004.parent = ob_spotlight
ob_spotlightcollimatorcolliders_004.matrix_parent_inverse = Matrix(((-4.371e-08, 1.0, -1.193e-08, 4.025), (-1.0, -4.371e-08, 0.0, -1.837e-06), (-8.882e-16, 1.49e-08, 1.0, -0.3773), (0.0, 0.0, 0.0, 1.0)))
ob_spotlightcollimatorcolliders_004.location = (-0.0344, -3.928, 0.4023)
ob_spotlightcollimatorcolliders_004.rotation_euler = (-0.0, -2.513, -0.0)
ob_spotlightcollimatorcolliders_004.lineart.crease_threshold = 0.0
ob_spotlightcollimatorcolliders_003.parent = ob_spotlight
ob_spotlightcollimatorcolliders_003.matrix_parent_inverse = Matrix(((-4.371e-08, 1.0, -1.193e-08, 4.025), (-1.0, -4.371e-08, 0.0, -1.837e-06), (-8.882e-16, 1.49e-08, 1.0, -0.3773), (0.0, 0.0, 0.0, 1.0)))
ob_spotlightcollimatorcolliders_003.location = (-0.01314, -3.928, 0.4177)
ob_spotlightcollimatorcolliders_003.rotation_euler = (0.0, 1.257, 0.0)
ob_spotlightcollimatorcolliders_003.lineart.crease_threshold = 0.0
ob_spotlightcollimatorcolliders_002.parent = ob_spotlight
ob_spotlightcollimatorcolliders_002.matrix_parent_inverse = Matrix(((-4.371e-08, 1.0, -1.193e-08, 4.025), (-1.0, -4.371e-08, 0.0, -1.837e-06), (-8.882e-16, 1.49e-08, 1.0, -0.3773), (0.0, 0.0, 0.0, 1.0)))
ob_spotlightcollimatorcolliders_002.location = (0.01314, -3.928, 0.4177)
ob_spotlightcollimatorcolliders_002.rotation_euler = (0.0, -1.257, 0.0)
ob_spotlightcollimatorcolliders_002.lineart.crease_threshold = 0.0
ob_spotlightcollimatorcolliders_back.parent = ob_spotlight
ob_spotlightcollimatorcolliders_back.matrix_parent_inverse = Matrix(((-4.371e-08, 1.0, -1.193e-08, 4.025), (-1.0, -4.371e-08, 0.0, -1.837e-06), (-8.882e-16, 1.49e-08, 1.0, -0.3773), (0.0, 0.0, 0.0, 1.0)))
ob_spotlightcollimatorcolliders_back.location = (-1.661e-06, -3.928, 0.3773)
ob_spotlightcollimatorcolliders_back.lineart.crease_threshold = 0.0
ob_spotlightcollimator.parent = ob_spotlight
ob_spotlightcollimator.matrix_parent_inverse = Matrix(((-4.371e-08, 1.0, -1.193e-08, 4.025), (-1.0, -4.371e-08, 0.0, -1.837e-06), (-8.882e-16, 1.49e-08, 1.0, -0.3773), (0.0, 0.0, 0.0, 1.0)))
ob_spotlightcollimator.location = (-1.661e-06, -4.025, 0.3773)
ob_spotlightcollimator.rotation_euler = (-1.252e-16, 1.193e-08, 1.571)
ob_spotlightcollimator.lineart.crease_threshold = 0.0
_m = ob_spotlightcollimator.modifiers.new('EdgeSplit', 'EDGE_SPLIT')
ob_spotlightlens.parent = ob_spotlight
ob_spotlightlens.matrix_parent_inverse = Matrix(((-4.371e-08, 1.0, -1.193e-08, 4.025), (-1.0, -4.371e-08, 0.0, -1.837e-06), (-8.882e-16, 1.49e-08, 1.0, -0.3773), (0.0, 0.0, 0.0, 1.0)))
ob_spotlightlens.location = (-1.661e-06, -4.025, 0.3773)
ob_spotlightlens.rotation_euler = (-1.252e-16, 1.193e-08, 1.571)
ob_spotlightlens.lineart.crease_threshold = 0.0
_m = ob_spotlightlens.modifiers.new('EdgeSplit', 'EDGE_SPLIT')

# ---- collection membership
col_collection_2.objects.link(ob_spotlight)
col_collection_2.objects.link(ob_spotlightcollimatorcolliders_011)
col_collection_2.objects.link(ob_spotlightcollimatorcolliders_010)
col_collection_2.objects.link(ob_spotlightcollimatorcolliders_009)
col_collection_2.objects.link(ob_spotlightcollimatorcolliders_008)
col_collection_2.objects.link(ob_spotlightcollimatorcolliders_007)
col_collection_2.objects.link(ob_spotlightcollimatorcolliders_006)
col_collection_2.objects.link(ob_spotlightcollimatorcolliders_005)
col_collection_2.objects.link(ob_spotlightcollimatorcolliders_004)
col_collection_2.objects.link(ob_spotlightcollimatorcolliders_003)
col_collection_2.objects.link(ob_spotlightcollimatorcolliders_002)
col_collection_2.objects.link(ob_spotlightcollimatorcolliders_back)
col_collection_2.objects.link(ob_spotlightcollimator)
col_collection_2.objects.link(ob_spotlightlens)

# ---- scene / render settings (as saved in the file)
scene.frame_start = 100000; scene.frame_end = 100000; scene.frame_set(210)
scene.render.engine = 'BLENDER_EEVEE_NEXT'
scene.render.image_settings.file_format = 'JPEG'
scene.render.image_settings.color_mode = 'RGB'
scene.render.image_settings.compression = 90
scene.render.resolution_x = 1200
scene.render.resolution_y = 800
scene.render.pixel_aspect_x = 100.0
scene.render.pixel_aspect_y = 100.0
scene.render.fps = 25
scene.render.dither_intensity = 0.0
scene.render.use_compositing = False
scene.render.use_sequencer = False
scene.render.bake_margin = 2
scene.render.bake_bias = 0.0
scene.render.use_stamp_time = False
scene.render.use_stamp_date = False
scene.render.use_stamp_frame = False
scene.render.use_stamp_camera = False
scene.render.use_stamp_scene = False
scene.render.use_stamp_filename = False
scene.render.use_stamp_render_time = False
scene.render.stamp_font_size = 0
scene.cycles.use_denoising = False
scene.cycles.samples = 10
scene.cycles.sampling_pattern = 'TABULATED_SOBOL'
scene.cycles.light_sampling_threshold = 0.0
scene.cycles.use_adaptive_sampling = False
scene.cycles.use_light_tree = False
scene.cycles.blur_glossy = 0.0
scene.cycles.volume_bounces = 1
scene.cycles.pixel_filter_type = 'GAUSSIAN'
scene.cycles.sample_clamp_indirect = 0.0
scene.view_settings.view_transform = 'Raw'
bpy.context.view_layer.update()

# ---- added for rendering (the .blend has no active camera): camera
cam_auto = bpy.data.cameras.new('AutoCamera')
cam_auto.lens = 50.0
cam_auto.sensor_width = 36.0
cam_auto.clip_end = 1000.0
ob_auto_camera = bpy.data.objects.new('AutoCamera', cam_auto)
scene.collection.objects.link(ob_auto_camera)
ob_auto_camera.location = (0.476482, -0.475018, 0.381186)
ob_auto_camera.rotation_euler = (1.09748, -7.21219e-08, 0.694738)
scene.camera = ob_auto_camera
bpy.context.view_layer.update()
